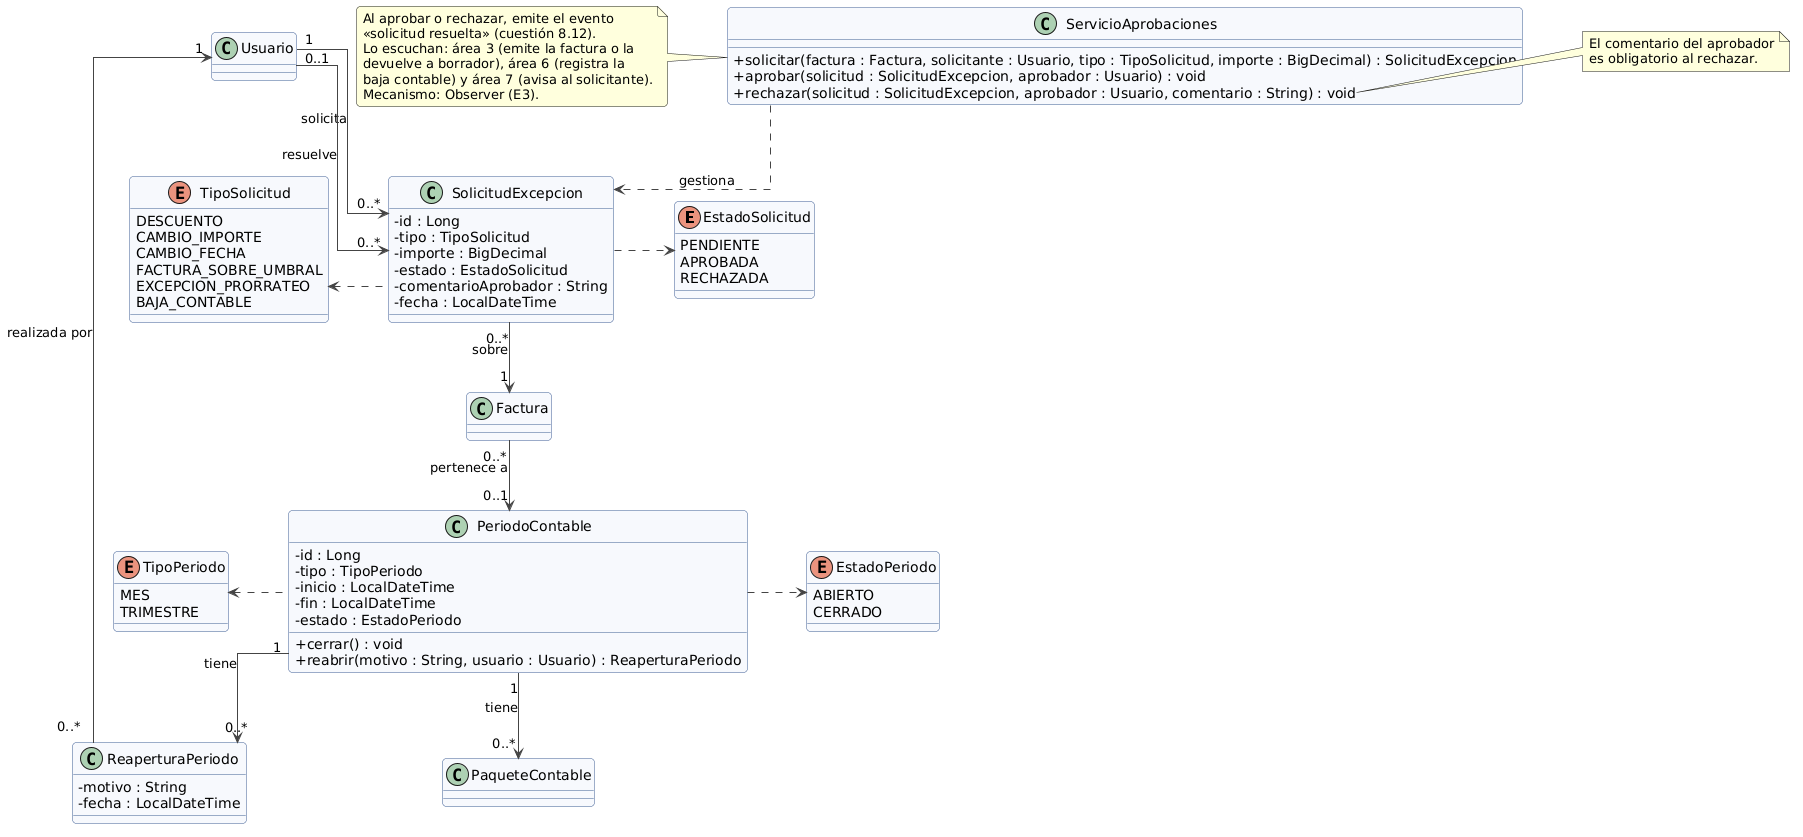

The diagram above was rendered by PlantUML. Its source (embedded in the PNG):
@startuml
skinparam linetype ortho
skinparam nodesep 60
skinparam ranksep 70
skinparam shadowing false
skinparam classAttributeIconSize 0
skinparam roundCorner 8
skinparam ArrowColor #444444
skinparam class {
  BackgroundColor #F7F9FC
  BorderColor #3B5B92
}
skinparam enum {
  BackgroundColor #FFF8E5
  BorderColor #B88A00
}

enum EstadoSolicitud {
    PENDIENTE
    APROBADA
    RECHAZADA
}

enum TipoSolicitud {
    DESCUENTO
    CAMBIO_IMPORTE
    CAMBIO_FECHA
    FACTURA_SOBRE_UMBRAL
    EXCEPCION_PRORRATEO
    BAJA_CONTABLE
}

enum TipoPeriodo {
    MES
    TRIMESTRE
}

enum EstadoPeriodo {
    ABIERTO
    CERRADO
}

class Usuario
class Factura
class PaqueteContable

class ServicioAprobaciones {
  + solicitar(factura : Factura, solicitante : Usuario, tipo : TipoSolicitud, importe : BigDecimal) : SolicitudExcepcion
  + aprobar(solicitud : SolicitudExcepcion, aprobador : Usuario) : void
  + rechazar(solicitud : SolicitudExcepcion, aprobador : Usuario, comentario : String) : void
}

note right of ServicioAprobaciones::rechazar
  El comentario del aprobador
  es obligatorio al rechazar.
end note

note left of ServicioAprobaciones
  Al aprobar o rechazar, emite el evento
  «solicitud resuelta» (cuestión 8.12).
  Lo escuchan: área 3 (emite la factura o la
  devuelve a borrador), área 6 (registra la
  baja contable) y área 7 (avisa al solicitante).
  Mecanismo: Observer (E3).
end note

class SolicitudExcepcion {
  - id : Long
  - tipo : TipoSolicitud
  - importe : BigDecimal
  - estado : EstadoSolicitud
  - comentarioAprobador : String
  - fecha : LocalDateTime
}

class PeriodoContable {
  - id : Long
  - tipo : TipoPeriodo
  - inicio : LocalDateTime
  - fin : LocalDateTime
  - estado : EstadoPeriodo
  + cerrar() : void
  + reabrir(motivo : String, usuario : Usuario) : ReaperturaPeriodo
}

class ReaperturaPeriodo {
  - motivo : String
  - fecha : LocalDateTime
}

' --- Servicio ---
ServicioAprobaciones .down.> SolicitudExcepcion : gestiona

' --- Relaciones (flujo vertical) ---
Usuario "1" -down-> "0..*" SolicitudExcepcion : solicita
Usuario "0..1" -down-> "0..*" SolicitudExcepcion : resuelve
SolicitudExcepcion "0..*" -down-> "1" Factura : sobre
Factura "0..*" -down-> "0..1" PeriodoContable : pertenece a
PeriodoContable "1" -down-> "0..*" ReaperturaPeriodo : tiene
PeriodoContable "1" -down-> "0..*" PaqueteContable : tiene
ReaperturaPeriodo "0..*" -left-> "1" Usuario : realizada por

' --- Enums a los lados ---
SolicitudExcepcion .right.> EstadoSolicitud
SolicitudExcepcion .left.> TipoSolicitud
PeriodoContable .left.> TipoPeriodo
PeriodoContable .right.> EstadoPeriodo
@enduml